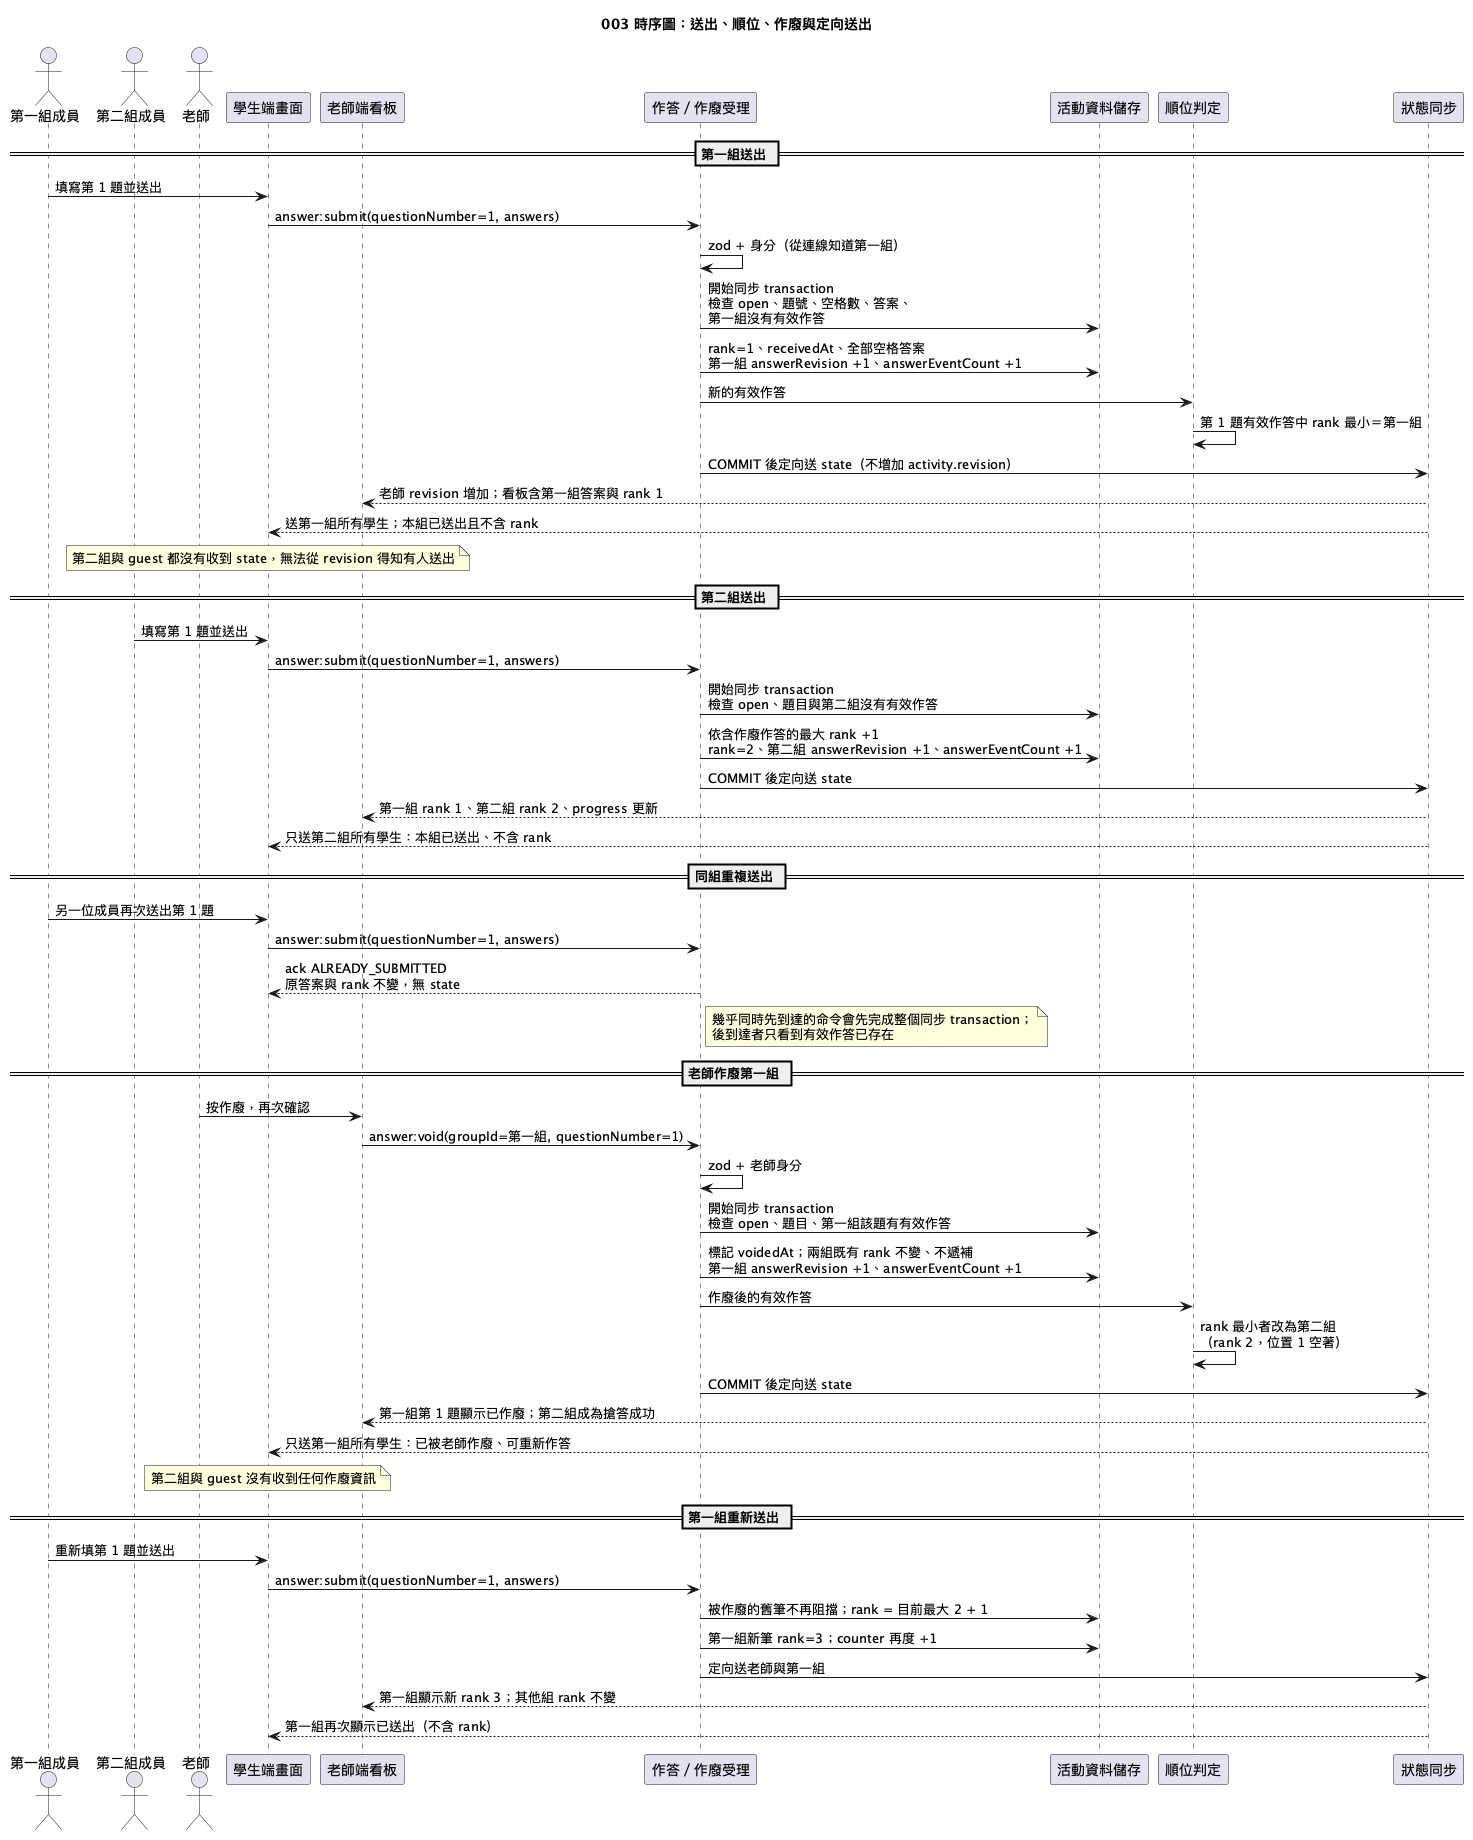

The diagram above was rendered by PlantUML. Its source (embedded in the PNG):
@startuml
!pragma layout smetana
title 003 時序圖：送出、順位、作廢與定向送出

actor "第一組成員" as S1
actor "第二組成員" as S2
actor "老師" as Teacher
participant "學生端畫面" as U
participant "老師端看板" as T
participant "作答／作廢受理" as I
participant "活動資料儲存" as D
participant "順位判定" as R
participant "狀態同步" as B

== 第一組送出 ==

S1 -> U : 填寫第 1 題並送出
U -> I : answer:submit(questionNumber=1, answers)
I -> I : zod + 身分（從連線知道第一組）
I -> D : 開始同步 transaction\n檢查 open、題號、空格數、答案、\n第一組沒有有效作答
I -> D : rank=1、receivedAt、全部空格答案\n第一組 answerRevision +1、answerEventCount +1
I -> R : 新的有效作答
R -> R : 第 1 題有效作答中 rank 最小＝第一組
I -> B : COMMIT 後定向送 state（不增加 activity.revision）
B --> T : 老師 revision 增加；看板含第一組答案與 rank 1
B --> U : 送第一組所有學生；本組已送出且不含 rank
note over U
  第二組與 guest 都沒有收到 state，無法從 revision 得知有人送出
end note

== 第二組送出 ==

S2 -> U : 填寫第 1 題並送出
U -> I : answer:submit(questionNumber=1, answers)
I -> D : 開始同步 transaction\n檢查 open、題目與第二組沒有有效作答
I -> D : 依含作廢作答的最大 rank +1\nrank=2、第二組 answerRevision +1、answerEventCount +1
I -> B : COMMIT 後定向送 state
B --> T : 第一組 rank 1、第二組 rank 2、progress 更新
B --> U : 只送第二組所有學生：本組已送出、不含 rank

== 同組重複送出 ==

S1 -> U : 另一位成員再次送出第 1 題
U -> I : answer:submit(questionNumber=1, answers)
I --> U : ack ALREADY_SUBMITTED\n原答案與 rank 不變，無 state
note right of I
  幾乎同時先到達的命令會先完成整個同步 transaction；
  後到達者只看到有效作答已存在
end note

== 老師作廢第一組 ==

Teacher -> T : 按作廢，再次確認
T -> I : answer:void(groupId=第一組, questionNumber=1)
I -> I : zod + 老師身分
I -> D : 開始同步 transaction\n檢查 open、題目、第一組該題有有效作答
I -> D : 標記 voidedAt；兩組既有 rank 不變、不遞補\n第一組 answerRevision +1、answerEventCount +1
I -> R : 作廢後的有效作答
R -> R : rank 最小者改為第二組\n（rank 2，位置 1 空著）
I -> B : COMMIT 後定向送 state
B --> T : 第一組第 1 題顯示已作廢；第二組成為搶答成功
B --> U : 只送第一組所有學生：已被老師作廢、可重新作答
note over U
  第二組與 guest 沒有收到任何作廢資訊
end note

== 第一組重新送出 ==

S1 -> U : 重新填第 1 題並送出
U -> I : answer:submit(questionNumber=1, answers)
I -> D : 被作廢的舊筆不再阻擋；rank = 目前最大 2 + 1
I -> D : 第一組新筆 rank=3；counter 再度 +1
I -> B : 定向送老師與第一組
B --> T : 第一組顯示新 rank 3；其他組 rank 不變
B --> U : 第一組再次顯示已送出（不含 rank）
@enduml